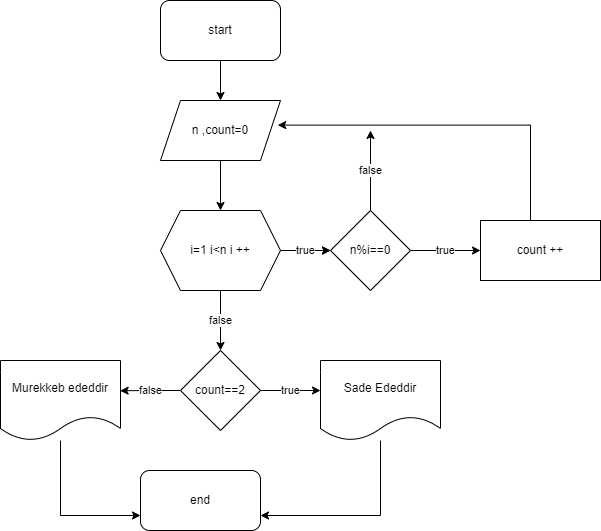

The diagram above was exported from draw.io. Its source (the exported page's mxGraphModel, read from the mxfile embedded in the PNG):
<mxGraphModel dx="1038" dy="579" grid="1" gridSize="10" guides="1" tooltips="1" connect="1" arrows="1" fold="1" page="1" pageScale="1" pageWidth="827" pageHeight="1169" math="0" shadow="0">
  <root>
    <mxCell id="0" />
    <mxCell id="1" parent="0" />
    <mxCell id="ANA-D_nVPllMHMAISQs_-11" style="edgeStyle=orthogonalEdgeStyle;rounded=0;orthogonalLoop=1;jettySize=auto;html=1;entryX=0.5;entryY=0;entryDx=0;entryDy=0;" parent="1" source="ANA-D_nVPllMHMAISQs_-1" target="ANA-D_nVPllMHMAISQs_-2" edge="1">
      <mxGeometry relative="1" as="geometry" />
    </mxCell>
    <mxCell id="ANA-D_nVPllMHMAISQs_-1" value="start" style="rounded=1;whiteSpace=wrap;html=1;" parent="1" vertex="1">
      <mxGeometry x="300" y="10" width="120" height="60" as="geometry" />
    </mxCell>
    <mxCell id="ANA-D_nVPllMHMAISQs_-10" style="edgeStyle=orthogonalEdgeStyle;rounded=0;orthogonalLoop=1;jettySize=auto;html=1;entryX=0.5;entryY=0;entryDx=0;entryDy=0;" parent="1" source="ANA-D_nVPllMHMAISQs_-2" target="ANA-D_nVPllMHMAISQs_-33" edge="1">
      <mxGeometry relative="1" as="geometry">
        <mxPoint x="360" y="210" as="targetPoint" />
      </mxGeometry>
    </mxCell>
    <mxCell id="ANA-D_nVPllMHMAISQs_-2" value="n ,count=0" style="shape=parallelogram;perimeter=parallelogramPerimeter;whiteSpace=wrap;html=1;fixedSize=1;" parent="1" vertex="1">
      <mxGeometry x="300" y="110" width="120" height="60" as="geometry" />
    </mxCell>
    <mxCell id="ANA-D_nVPllMHMAISQs_-38" style="edgeStyle=orthogonalEdgeStyle;rounded=0;orthogonalLoop=1;jettySize=auto;html=1;entryX=0;entryY=0.5;entryDx=0;entryDy=0;" parent="1" source="ANA-D_nVPllMHMAISQs_-33" target="ANA-D_nVPllMHMAISQs_-34" edge="1">
      <mxGeometry relative="1" as="geometry" />
    </mxCell>
    <mxCell id="ANA-D_nVPllMHMAISQs_-44" value="false" style="edgeStyle=orthogonalEdgeStyle;rounded=0;orthogonalLoop=1;jettySize=auto;html=1;" parent="1" source="ANA-D_nVPllMHMAISQs_-33" target="ANA-D_nVPllMHMAISQs_-43" edge="1">
      <mxGeometry relative="1" as="geometry" />
    </mxCell>
    <mxCell id="ANA-D_nVPllMHMAISQs_-61" value="true" style="edgeStyle=orthogonalEdgeStyle;rounded=0;orthogonalLoop=1;jettySize=auto;html=1;" parent="1" source="ANA-D_nVPllMHMAISQs_-33" target="ANA-D_nVPllMHMAISQs_-34" edge="1">
      <mxGeometry relative="1" as="geometry" />
    </mxCell>
    <mxCell id="ANA-D_nVPllMHMAISQs_-33" value="i=1 i&amp;lt;n i ++" style="shape=hexagon;perimeter=hexagonPerimeter2;whiteSpace=wrap;html=1;fixedSize=1;" parent="1" vertex="1">
      <mxGeometry x="300" y="220" width="120" height="80" as="geometry" />
    </mxCell>
    <mxCell id="ANA-D_nVPllMHMAISQs_-39" value="true" style="edgeStyle=orthogonalEdgeStyle;rounded=0;orthogonalLoop=1;jettySize=auto;html=1;entryX=0;entryY=0.5;entryDx=0;entryDy=0;" parent="1" source="ANA-D_nVPllMHMAISQs_-34" target="ANA-D_nVPllMHMAISQs_-35" edge="1">
      <mxGeometry relative="1" as="geometry" />
    </mxCell>
    <mxCell id="ANA-D_nVPllMHMAISQs_-46" value="false" style="edgeStyle=orthogonalEdgeStyle;rounded=0;orthogonalLoop=1;jettySize=auto;html=1;" parent="1" source="ANA-D_nVPllMHMAISQs_-34" edge="1">
      <mxGeometry relative="1" as="geometry">
        <mxPoint x="510" y="140" as="targetPoint" />
      </mxGeometry>
    </mxCell>
    <mxCell id="ANA-D_nVPllMHMAISQs_-34" value="n%i==0" style="rhombus;whiteSpace=wrap;html=1;" parent="1" vertex="1">
      <mxGeometry x="470" y="220" width="80" height="80" as="geometry" />
    </mxCell>
    <mxCell id="ANA-D_nVPllMHMAISQs_-42" style="edgeStyle=orthogonalEdgeStyle;rounded=0;orthogonalLoop=1;jettySize=auto;html=1;entryX=0.977;entryY=0.41;entryDx=0;entryDy=0;entryPerimeter=0;" parent="1" source="ANA-D_nVPllMHMAISQs_-35" target="ANA-D_nVPllMHMAISQs_-2" edge="1">
      <mxGeometry relative="1" as="geometry">
        <Array as="points">
          <mxPoint x="670" y="135" />
        </Array>
      </mxGeometry>
    </mxCell>
    <mxCell id="ANA-D_nVPllMHMAISQs_-35" value="count ++" style="rounded=0;whiteSpace=wrap;html=1;" parent="1" vertex="1">
      <mxGeometry x="620" y="230" width="120" height="60" as="geometry" />
    </mxCell>
    <mxCell id="ANA-D_nVPllMHMAISQs_-48" value="true" style="edgeStyle=orthogonalEdgeStyle;rounded=0;orthogonalLoop=1;jettySize=auto;html=1;" parent="1" source="ANA-D_nVPllMHMAISQs_-43" edge="1">
      <mxGeometry relative="1" as="geometry">
        <mxPoint x="460" y="400" as="targetPoint" />
      </mxGeometry>
    </mxCell>
    <mxCell id="ANA-D_nVPllMHMAISQs_-52" value="false" style="edgeStyle=orthogonalEdgeStyle;rounded=0;orthogonalLoop=1;jettySize=auto;html=1;entryX=0.997;entryY=0.378;entryDx=0;entryDy=0;entryPerimeter=0;" parent="1" source="ANA-D_nVPllMHMAISQs_-43" target="ANA-D_nVPllMHMAISQs_-51" edge="1">
      <mxGeometry relative="1" as="geometry" />
    </mxCell>
    <mxCell id="ANA-D_nVPllMHMAISQs_-43" value="count==2" style="rhombus;whiteSpace=wrap;html=1;" parent="1" vertex="1">
      <mxGeometry x="320" y="360" width="80" height="80" as="geometry" />
    </mxCell>
    <mxCell id="ANA-D_nVPllMHMAISQs_-59" style="edgeStyle=orthogonalEdgeStyle;rounded=0;orthogonalLoop=1;jettySize=auto;html=1;entryX=1;entryY=0.75;entryDx=0;entryDy=0;" parent="1" source="ANA-D_nVPllMHMAISQs_-50" target="ANA-D_nVPllMHMAISQs_-53" edge="1">
      <mxGeometry relative="1" as="geometry">
        <Array as="points">
          <mxPoint x="520" y="525" />
        </Array>
      </mxGeometry>
    </mxCell>
    <mxCell id="ANA-D_nVPllMHMAISQs_-50" value="Sade Ededdir" style="shape=document;whiteSpace=wrap;html=1;boundedLbl=1;" parent="1" vertex="1">
      <mxGeometry x="460" y="370" width="120" height="80" as="geometry" />
    </mxCell>
    <mxCell id="ANA-D_nVPllMHMAISQs_-60" style="edgeStyle=orthogonalEdgeStyle;rounded=0;orthogonalLoop=1;jettySize=auto;html=1;entryX=0;entryY=0.75;entryDx=0;entryDy=0;" parent="1" source="ANA-D_nVPllMHMAISQs_-51" target="ANA-D_nVPllMHMAISQs_-53" edge="1">
      <mxGeometry relative="1" as="geometry">
        <Array as="points">
          <mxPoint x="200" y="525" />
        </Array>
      </mxGeometry>
    </mxCell>
    <mxCell id="ANA-D_nVPllMHMAISQs_-51" value="Murekkeb ededdir" style="shape=document;whiteSpace=wrap;html=1;boundedLbl=1;" parent="1" vertex="1">
      <mxGeometry x="140" y="370" width="120" height="80" as="geometry" />
    </mxCell>
    <mxCell id="ANA-D_nVPllMHMAISQs_-53" value="end" style="rounded=1;whiteSpace=wrap;html=1;" parent="1" vertex="1">
      <mxGeometry x="280" y="480" width="120" height="60" as="geometry" />
    </mxCell>
  </root>
</mxGraphModel>